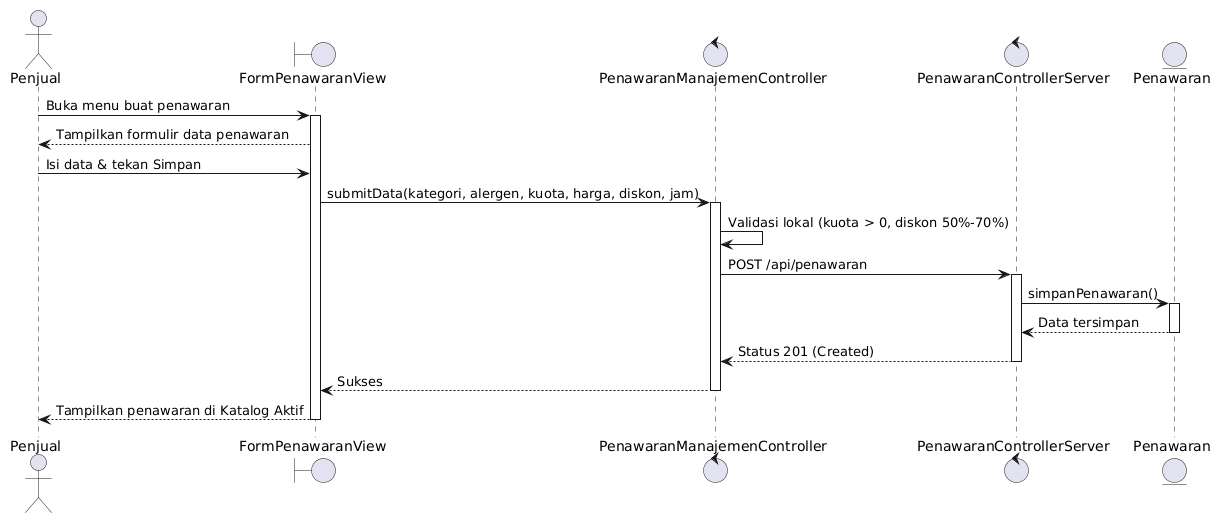

The diagram above was rendered by PlantUML. Its source (embedded in the PNG):
@startuml
actor Penjual
boundary FormPenawaranView
control PenawaranManajemenController
control PenawaranControllerServer
entity Penawaran

Penjual -> FormPenawaranView : Buka menu buat penawaran
activate FormPenawaranView
FormPenawaranView --> Penjual : Tampilkan formulir data penawaran
Penjual -> FormPenawaranView : Isi data & tekan Simpan
FormPenawaranView -> PenawaranManajemenController : submitData(kategori, alergen, kuota, harga, diskon, jam)
activate PenawaranManajemenController
PenawaranManajemenController -> PenawaranManajemenController : Validasi lokal (kuota > 0, diskon 50%-70%)
PenawaranManajemenController -> PenawaranControllerServer : POST /api/penawaran
activate PenawaranControllerServer
PenawaranControllerServer -> Penawaran : simpanPenawaran()
activate Penawaran
Penawaran --> PenawaranControllerServer : Data tersimpan
deactivate Penawaran
PenawaranControllerServer --> PenawaranManajemenController : Status 201 (Created)
deactivate PenawaranControllerServer
PenawaranManajemenController --> FormPenawaranView : Sukses
deactivate PenawaranManajemenController
FormPenawaranView --> Penjual : Tampilkan penawaran di Katalog Aktif
deactivate FormPenawaranView
@enduml